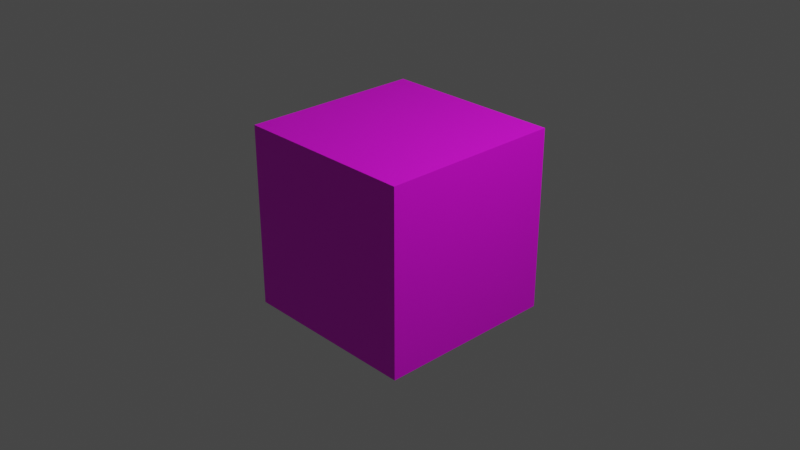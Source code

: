 # Source: cube.blend  (saved by Blender 3.6.13; exported with 4.5.12 LTS)
import bpy
from mathutils import Matrix  # noqa: F401  (used for matrix-valued properties, if any)

bpy.ops.wm.read_factory_settings(use_empty=True)
scene = bpy.context.scene
scene.name = 'Scene'

# ---- collections
col_collection = bpy.data.collections.new('Collection'); scene.collection.children.link(col_collection)

# ---- images (referenced by path relative to the original .blend; pixels are not part of the script)
import os
ASSET_DIR = os.environ.get("B2B_ASSET_DIR", "")  # directory of the original .blend (textures are referenced by path, not embedded)
HERE = os.path.dirname(os.path.abspath(__file__))  # packed textures are extracted next to this script under _unpacked/

def load_image(name, relpath, width, height, colorspace="sRGB"):
    """Load a texture the original file referenced (path relative to the .blend, or extracted next to this script)."""
    p = next((c for c in (os.path.join(HERE, relpath), os.path.join(ASSET_DIR, relpath)) if relpath and os.path.exists(c)), "")
    if p:
        img = bpy.data.images.load(p, check_existing=True)
        img.name = name
    else:  # same state as the original file: an image datablock whose file is absent (Cycles renders it pink)
        img = bpy.data.images.new(name, width, height)
        img.source = "FILE"
        img.filepath = "//" + (relpath or name)
    img.colorspace_settings.name = colorspace
    return img
img_t_cube_png = load_image('t_cube.png', 'textures/t_cube.png', 1024, 1024, 'sRGB')

# ---- materials (node trees are filled in below, after node groups)
mat_material = bpy.data.materials.new('Material')
mat_material.alpha_threshold = 0.0
mat_material.use_transparent_shadow = False
mat_material.roughness = 0.5
mat_material.line_color = (0.0, 0.0, 0.0, 1.0)

# ---- material node trees
mat_material.use_nodes = True; mat_material.node_tree.nodes.clear()
_N = mat_material.node_tree.nodes; _L = mat_material.node_tree.links
n0 = _N.new('ShaderNodeOutputMaterial'); n0.name = 'Material Output'; n0.location = (300, 300)
n1 = _N.new('ShaderNodeBsdfPrincipled'); n1.name = 'Principled BSDF'; n1.location = (10, 300)
n1.distribution = 'GGX'
n1.subsurface_method = 'RANDOM_WALK_SKIN'
n1.inputs[3].default_value = 1.45
n1.inputs[27].default_value = (0.0, 0.0, 0.0, 1.0)
n1.inputs[28].default_value = 1.0
n2 = _N.new('ShaderNodeTexImage'); n2.name = 'Image Texture'; n2.location = (-280, 275)
n2.image = img_t_cube_png
n2.interpolation = 'Closest'
_L.new(n1.outputs[0], n0.inputs[0])
_L.new(n2.outputs[0], n1.inputs[0])
n0.is_active_output = True

# ---- world
world_world = bpy.data.worlds.new('World'); scene.world = world_world
world_world.use_nodes = True; world_world.node_tree.nodes.clear()
_N = world_world.node_tree.nodes; _L = world_world.node_tree.links
n0 = _N.new('ShaderNodeOutputWorld'); n0.name = 'World Output'; n0.location = (300, 300)
n1 = _N.new('ShaderNodeBackground'); n1.name = 'Background'; n1.location = (10, 300)
n1.inputs[0].default_value = (0.05088, 0.05088, 0.05088, 1.0)
_L.new(n1.outputs[0], n0.inputs[0])
n0.is_active_output = True
world_world.color = (0.05088, 0.05088, 0.05088)
world_world.use_sun_shadow = False
world_world.sun_shadow_jitter_overblur = 0.0

# ---- cameras
cam_camera = bpy.data.cameras.new('Camera')
cam_camera.clip_end = 100.0
cam_camera.ortho_scale = 7.314

# ---- lights
light_light = bpy.data.lights.new('Light', 'POINT')
light_light.transmission_factor = 0.0
light_light.energy = 1000.0
light_light.shadow_soft_size = 0.1
light_light.shadow_maximum_resolution = 0.006
light_light.use_absolute_resolution = True

# ---- meshes
me_cube = bpy.data.meshes.new('Cube')
me_cube.from_pydata([(1.0, 1.0, 1.0), (1.0, 1.0, -1.0), (1.0, -1.0, 1.0), (1.0, -1.0, -1.0), (-1.0, 1.0, 1.0), (-1.0, 1.0, -1.0), (-1.0, -1.0, 1.0), (-1.0, -1.0, -1.0)], [], [(0, 4, 6, 2), (3, 2, 6, 7), (7, 6, 4, 5), (5, 1, 3, 7), (1, 0, 2, 3), (5, 4, 0, 1)])
_uv = me_cube.uv_layers.new(name='UVMap')
_uv.uv.foreach_set('vector', [0.625, 0.5, 0.875, 0.5, 0.875, 0.75, 0.625, 0.75, 0.375, 0.75, 0.625, 0.75, 0.625, 1.0, 0.375, 1.0, 0.375, 0.0, 0.625, 0.0, 0.625, 0.25, 0.375, 0.25, 0.125, 0.5, 0.375, 0.5, 0.375, 0.75, 0.125, 0.75, 0.375, 0.5, 0.625, 0.5, 0.625, 0.75, 0.375, 0.75, 0.375, 0.25, 0.625, 0.25, 0.625, 0.5, 0.375, 0.5])
me_cube.materials.append(mat_material)
me_cube.use_mirror_vertex_groups = False
me_cube.update()

# ---- objects
ob_cube = bpy.data.objects.new('Cube', me_cube)
ob_light = bpy.data.objects.new('Light', light_light)
ob_camera = bpy.data.objects.new('Camera', cam_camera)

# ---- transforms, parenting, visibility, modifiers, constraints
ob_cube.location = (0.0, 0.0, 0.0)
ob_cube.lock_rotations_4d = False
ob_cube.empty_display_type = 'ARROWS'
ob_cube.lineart.crease_threshold = 0.0
ob_light.location = (4.076, 1.005, 5.904)
ob_light.rotation_euler = (0.6503, 0.05522, 1.866)
ob_light.lock_rotations_4d = False
ob_light.empty_display_type = 'ARROWS'
ob_light.color = (0.0, 0.0, 0.0, 0.0)
ob_light.lineart.crease_threshold = 0.0
ob_camera.location = (7.359, -6.926, 4.958)
ob_camera.rotation_euler = (1.109, 0.0, 0.8149)
ob_camera.lock_rotations_4d = False
ob_camera.empty_display_type = 'ARROWS'
ob_camera.color = (0.0, 0.0, 0.0, 0.0)
ob_camera.display_type = 'WIRE'
ob_camera.lineart.crease_threshold = 0.0

# ---- collection membership
col_collection.objects.link(ob_cube)
col_collection.objects.link(ob_light)
col_collection.objects.link(ob_camera)

# ---- scene / render settings (as saved in the file)
scene.camera = ob_camera
scene.frame_start = 1; scene.frame_end = 250; scene.frame_set(1)
scene.render.engine = 'BLENDER_EEVEE_NEXT'
scene.cycles.sampling_pattern = 'TABULATED_SOBOL'
scene.view_settings.view_transform = 'Filmic'
bpy.context.view_layer.update()
